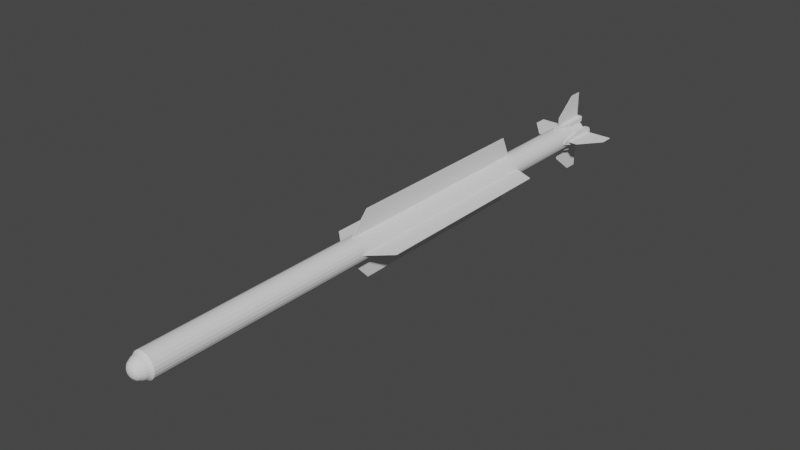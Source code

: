 # Source: AAM-5.blend  (saved by Blender 2.80.75; exported with 4.5.12 LTS)
import bpy
from mathutils import Matrix  # noqa: F401  (used for matrix-valued properties, if any)

bpy.ops.wm.read_factory_settings(use_empty=True)
scene = bpy.context.scene
scene.name = 'Scene'

# ---- collections
col_collection = bpy.data.collections.new('Collection'); scene.collection.children.link(col_collection)

# ---- world
world_world = bpy.data.worlds.new('World'); scene.world = world_world
world_world.use_nodes = True; world_world.node_tree.nodes.clear()
_N = world_world.node_tree.nodes; _L = world_world.node_tree.links
n0 = _N.new('ShaderNodeOutputWorld'); n0.name = 'World Output'; n0.location = (300, 300)
n1 = _N.new('ShaderNodeBackground'); n1.name = 'Background'; n1.location = (10, 300)
n1.inputs[0].default_value = (0.05088, 0.05088, 0.05088, 1.0)
_L.new(n1.outputs[0], n0.inputs[0])
n0.is_active_output = True
world_world.color = (0.05088, 0.05088, 0.05088)
world_world.use_sun_shadow = False
world_world.sun_shadow_jitter_overblur = 0.0

# ---- meshes
me_cylinder_001 = bpy.data.meshes.new('Cylinder.001')
me_cylinder_001.from_pydata([(3.098e-08, 0.8126, -24.05), (6.518e-16, 1.0, 22.73), (0.2103, 0.7849, -24.05), (0.2588, 0.9659, 22.73), (0.4063, 0.7037, -24.05), (0.5, 0.866, 22.73), (0.5746, 0.5746, -24.05), (0.7071, 0.7071, 22.73), (0.7037, 0.4063, -24.05), (0.866, 0.5, 22.73), (0.7849, 0.2103, -24.05), (0.9659, 0.2588, 22.73), (0.8126, -1.686e-06, -24.05), (1.0, 1.716e-06, 22.73), (0.7849, -0.2103, -24.05), (0.9659, -0.2588, 22.73), (0.7037, -0.4063, -24.05), (0.866, -0.5, 22.73), (0.5746, -0.5746, -24.05), (0.7071, -0.7071, 22.73), (0.4063, -0.7037, -24.05), (0.5, -0.866, 22.73), (0.2103, -0.7849, -24.05), (0.2588, -0.9659, 22.73), (3.246e-07, -0.8126, -24.05), (3.894e-07, -1.0, 22.73), (-0.2103, -0.7849, -24.05), (-0.2588, -0.9659, 22.73), (-0.4063, -0.7037, -24.05), (-0.5, -0.866, 22.73), (-0.5746, -0.5746, -24.05), (-0.7071, -0.7071, 22.73), (-0.7037, -0.4063, -24.05), (-0.866, -0.5, 22.73), (-0.7849, -0.2103, -24.05), (-0.9659, -0.2588, 22.73), (-0.8126, -2.118e-06, -24.05), (-1.0, 1.176e-06, 22.73), (-0.7849, 0.2103, -24.05), (-0.9659, 0.2588, 22.73), (-0.7037, 0.4063, -24.05), (-0.866, 0.5, 22.73), (-0.5746, 0.5746, -24.05), (-0.7071, 0.7071, 22.73), (-0.4063, 0.7037, -24.05), (-0.5, 0.866, 22.73), (-0.2103, 0.7849, -24.05), (-0.2588, 0.9659, 22.73), (4.626e-09, 0.8622, 22.94), (0.2231, 0.8328, 22.94), (0.4311, 0.7467, 22.94), (0.6096, 0.6096, 22.94), (0.7467, 0.4311, 22.94), (0.8328, 0.2231, 22.94), (0.8622, 1.682e-06, 22.94), (0.8328, -0.2231, 22.94), (0.7467, -0.4311, 22.94), (0.6096, -0.6096, 22.94), (0.4311, -0.7467, 22.94), (0.2231, -0.8328, 22.94), (3.404e-07, -0.8622, 22.94), (-0.2231, -0.8328, 22.94), (-0.4311, -0.7467, 22.94), (-0.6096, -0.6096, 22.94), (-0.7467, -0.4311, 22.94), (-0.8328, -0.2231, 22.94), (-0.8622, 1.216e-06, 22.94), (-0.8328, 0.2231, 22.94), (-0.7467, 0.4311, 22.94), (-0.6096, 0.6096, 22.94), (-0.4311, 0.7467, 22.94), (-0.2231, 0.8328, 22.94), (7.54e-09, 0.7882, 23.17), (0.204, 0.7613, 23.17), (0.3941, 0.6826, 23.17), (0.5573, 0.5573, 23.17), (0.6826, 0.3941, 23.17), (0.7613, 0.204, 23.17), (0.7882, 1.67e-06, 23.17), (0.7613, -0.204, 23.17), (0.6826, -0.3941, 23.17), (0.5573, -0.5573, 23.17), (0.3941, -0.6826, 23.17), (0.204, -0.7613, 23.17), (3.145e-07, -0.7882, 23.17), (-0.204, -0.7613, 23.17), (-0.3941, -0.6826, 23.17), (-0.5573, -0.5573, 23.17), (-0.6826, -0.3941, 23.17), (-0.7613, -0.204, 23.17), (-0.7882, 1.244e-06, 23.17), (-0.7613, 0.204, 23.17), (-0.6826, 0.3941, 23.17), (-0.5573, 0.5573, 23.17), (-0.3941, 0.6826, 23.17), (-0.204, 0.7613, 23.17), (4.324e-09, 0.6979, 23.35), (0.1806, 0.6741, 23.35), (0.3489, 0.6044, 23.35), (0.4935, 0.4935, 23.35), (0.6044, 0.3489, 23.35), (0.6741, 0.1806, 23.35), (0.6979, 1.653e-06, 23.35), (0.6741, -0.1806, 23.35), (0.6044, -0.3489, 23.35), (0.4935, -0.4935, 23.35), (0.3489, -0.6044, 23.35), (0.1806, -0.6741, 23.35), (2.761e-07, -0.6979, 23.35), (-0.1806, -0.6741, 23.35), (-0.3489, -0.6044, 23.35), (-0.4935, -0.4935, 23.35), (-0.6044, -0.3489, 23.35), (-0.6741, -0.1806, 23.35), (-0.6979, 1.276e-06, 23.35), (-0.6741, 0.1806, 23.35), (-0.6044, 0.3489, 23.35), (-0.4935, 0.4935, 23.35), (-0.3489, 0.6044, 23.35), (-0.1806, 0.6741, 23.35), (6.444e-09, 0.6075, 23.51), (0.1572, 0.5868, 23.51), (0.3038, 0.5261, 23.51), (0.4296, 0.4296, 23.51), (0.5261, 0.3038, 23.51), (0.5868, 0.1572, 23.51), (0.6075, 1.635e-06, 23.51), (0.5868, -0.1572, 23.51), (0.5261, -0.3038, 23.51), (0.4296, -0.4296, 23.51), (0.3038, -0.5261, 23.51), (0.1572, -0.5868, 23.51), (2.43e-07, -0.6075, 23.51), (-0.1572, -0.5868, 23.51), (-0.3038, -0.5261, 23.51), (-0.4296, -0.4296, 23.51), (-0.5261, -0.3038, 23.51), (-0.5868, -0.1572, 23.51), (-0.6075, 1.307e-06, 23.51), (-0.5868, 0.1572, 23.51), (-0.5261, 0.3038, 23.51), (-0.4296, 0.4296, 23.51), (-0.3038, 0.5261, 23.51), (-0.1572, 0.5868, 23.51), (1.528e-08, 0.4563, 23.64), (0.1181, 0.4407, 23.64), (0.2281, 0.3951, 23.64), (0.3226, 0.3226, 23.64), (0.3951, 0.2281, 23.64), (0.4407, 0.1181, 23.64), (0.4563, 1.607e-06, 23.64), (0.4407, -0.1181, 23.64), (0.3951, -0.2281, 23.64), (0.3226, -0.3226, 23.64), (0.2281, -0.3951, 23.64), (0.1181, -0.4407, 23.64), (1.93e-07, -0.4563, 23.64), (-0.1181, -0.4407, 23.64), (-0.2281, -0.3951, 23.64), (-0.3226, -0.3226, 23.64), (-0.3951, -0.2281, 23.64), (-0.4407, -0.1181, 23.64), (-0.4563, 1.361e-06, 23.64), (-0.4407, 0.1181, 23.64), (-0.3951, 0.2281, 23.64), (-0.3226, 0.3226, 23.64), (-0.2281, 0.3951, 23.64), (-0.1181, 0.4407, 23.64), (1.981e-08, 0.3003, 23.72), (0.07773, 0.2901, 23.72), (0.1502, 0.2601, 23.72), (0.2124, 0.2124, 23.72), (0.2601, 0.1502, 23.72), (0.2901, 0.07773, 23.72), (0.3003, 1.572e-06, 23.72), (0.2901, -0.07773, 23.72), (0.2601, -0.1502, 23.72), (0.2124, -0.2124, 23.72), (0.1502, -0.2601, 23.72), (0.07773, -0.2901, 23.72), (1.368e-07, -0.3003, 23.72), (-0.07773, -0.2901, 23.72), (-0.1502, -0.2601, 23.72), (-0.2124, -0.2124, 23.72), (-0.2601, -0.1502, 23.72), (-0.2901, -0.07773, 23.72), (-0.3003, 1.409e-06, 23.72), (-0.2901, 0.07773, 23.72), (-0.2601, 0.1502, 23.72), (-0.2124, 0.2124, 23.72), (-0.1502, 0.2601, 23.72), (-0.07773, 0.2901, 23.72), (2.049e-08, 1.505e-06, 23.77), (-0.8545, -1.967e-06, -24.75), (-1.175, -1.77e-06, -24.75), (-0.8545, -0.1934, -24.71), (-1.175, -0.1934, -24.71), (-0.8545, -0.3573, -24.6), (-1.175, -0.3573, -24.6), (-0.8545, -0.4668, -24.44), (-1.175, -0.4668, -24.44), (-0.8545, -0.5053, -24.24), (-1.175, -0.5053, -24.24), (-0.8545, -0.5053, -22.51), (-1.175, -0.5053, -22.51), (-0.9652, -0.1107, -20.87), (-1.065, -0.1107, -20.87), (-0.9877, -0.05168, -20.76), (-1.042, -0.05168, -20.76), (-0.9877, -1.739e-06, -20.72), (-1.042, -1.542e-06, -20.72), (-0.9877, 0.05167, -20.76), (-1.042, 0.05167, -20.76), (-0.9652, 0.1107, -20.87), (-1.065, 0.1107, -20.87), (-0.8545, 0.5053, -22.51), (-1.175, 0.5053, -22.51), (-0.8545, 0.5053, -24.24), (-1.175, 0.5053, -24.24), (-0.8545, 0.4668, -24.44), (-1.175, 0.4668, -24.44), (-0.8545, 0.3573, -24.6), (-1.175, 0.3573, -24.6), (-0.8545, 0.1934, -24.71), (-1.175, 0.1934, -24.71), (0.8545, -2.3e-06, -24.75), (1.175, -2.228e-06, -24.75), (0.8545, -0.1934, -24.71), (1.175, -0.1934, -24.71), (0.8545, -0.3573, -24.6), (1.175, -0.3573, -24.6), (0.8545, -0.4668, -24.44), (1.175, -0.4668, -24.44), (0.8545, -0.5053, -24.24), (1.175, -0.5053, -24.24), (0.8545, -0.5053, -22.51), (1.175, -0.5053, -22.51), (0.9653, -0.1107, -20.87), (1.065, -0.1107, -20.87), (0.9877, -0.05168, -20.76), (1.042, -0.05168, -20.76), (0.9877, -2.123e-06, -20.72), (1.042, -1.948e-06, -20.72), (0.9877, 0.05167, -20.76), (1.042, 0.05167, -20.76), (0.9653, 0.1107, -20.87), (1.065, 0.1107, -20.87), (0.8545, 0.5053, -22.51), (1.175, 0.5053, -22.51), (0.8545, 0.5053, -24.24), (1.175, 0.5053, -24.24), (0.8545, 0.4668, -24.44), (1.175, 0.4668, -24.44), (0.8545, 0.3573, -24.6), (1.175, 0.3573, -24.6), (0.8545, 0.1934, -24.71), (1.175, 0.1934, -24.71), (-6.014e-06, 0.8545, -24.75), (-5.841e-06, 1.175, -24.75), (-0.1934, 0.8545, -24.71), (-0.1934, 1.175, -24.71), (-0.3573, 0.8545, -24.6), (-0.3573, 1.175, -24.6), (-0.4668, 0.8545, -24.44), (-0.4668, 1.175, -24.44), (-0.5053, 0.8545, -24.24), (-0.5053, 1.175, -24.24), (-0.5053, 0.8545, -22.51), (-0.5053, 1.175, -22.51), (-0.1107, 0.9652, -20.87), (-0.1107, 1.065, -20.87), (-0.05168, 0.9877, -20.76), (-0.05168, 1.042, -20.76), (-5.559e-06, 0.9877, -20.72), (-5.366e-06, 1.042, -20.72), (0.05167, 0.9877, -20.76), (0.05167, 1.042, -20.76), (0.1107, 0.9652, -20.87), (0.1107, 1.065, -20.87), (0.5053, 0.8545, -22.51), (0.5053, 1.175, -22.51), (0.5053, 0.8545, -24.24), (0.5053, 1.175, -24.24), (0.4668, 0.8545, -24.44), (0.4668, 1.175, -24.44), (0.3573, 0.8545, -24.6), (0.3573, 1.175, -24.6), (0.1934, 0.8545, -24.71), (0.1934, 1.175, -24.71), (-6.218e-06, -0.8545, -24.75), (-6.122e-06, -1.175, -24.75), (-0.1934, -0.8545, -24.71), (-0.1934, -1.175, -24.71), (-0.3573, -0.8545, -24.6), (-0.3573, -1.175, -24.6), (-0.4668, -0.8545, -24.44), (-0.4668, -1.175, -24.44), (-0.5053, -0.8545, -24.24), (-0.5053, -1.175, -24.24), (-0.5053, -0.8545, -22.51), (-0.5053, -1.175, -22.51), (-0.1107, -0.9652, -20.87), (-0.1107, -1.065, -20.87), (-0.05168, -0.9877, -20.76), (-0.05168, -1.042, -20.76), (-5.794e-06, -0.9877, -20.72), (-5.615e-06, -1.042, -20.72), (0.05167, -0.9877, -20.76), (0.05167, -1.042, -20.76), (0.1107, -0.9652, -20.87), (0.1107, -1.065, -20.87), (0.5053, -0.8545, -22.51), (0.5053, -1.175, -22.51), (0.5053, -0.8545, -24.24), (0.5053, -1.175, -24.24), (0.4668, -0.8545, -24.44), (0.4668, -1.175, -24.44), (0.3573, -0.8545, -24.6), (0.3573, -1.175, -24.6), (0.1934, -0.8545, -24.71), (0.1934, -1.175, -24.71), (-9.293e-15, 1.0, -24.05), (0.2588, 0.9659, -24.05), (0.5, 0.866, -24.05), (0.7071, 0.7071, -24.05), (0.866, 0.5, -24.05), (0.9659, 0.2588, -24.05), (1.0, -1.665e-06, -24.05), (0.9659, -0.2588, -24.05), (0.866, -0.5, -24.05), (0.7071, -0.7071, -24.05), (0.5, -0.866, -24.05), (0.2588, -0.9659, -24.05), (3.894e-07, -1.0, -24.05), (-0.2588, -0.9659, -24.05), (-0.5, -0.866, -24.05), (-0.7071, -0.7071, -24.05), (-0.866, -0.5, -24.05), (-0.9659, -0.2588, -24.05), (-1.0, -2.205e-06, -24.05), (-0.9659, 0.2588, -24.05), (-0.866, 0.5, -24.05), (-0.7071, 0.7071, -24.05), (-0.5, 0.866, -24.05), (-0.2588, 0.9659, -24.05), (3.038e-06, 0.8126, -22.17), (0.2103, 0.7849, -22.17), (0.4063, 0.7037, -22.17), (0.5746, 0.5746, -22.17), (0.7037, 0.4063, -22.17), (0.7849, 0.2103, -22.17), (0.8126, -1.759e-06, -22.17), (0.7849, -0.2103, -22.17), (0.7037, -0.4063, -22.17), (0.5746, -0.5746, -22.17), (0.4063, -0.7037, -22.17), (0.2103, -0.7849, -22.17), (3.332e-06, -0.8126, -22.17), (-0.2103, -0.7849, -22.17), (-0.4063, -0.7037, -22.17), (-0.5746, -0.5746, -22.17), (-0.7037, -0.4063, -22.17), (-0.7849, -0.2103, -22.17), (-0.8126, -2.191e-06, -22.17), (-0.7849, 0.2103, -22.17), (-0.7037, 0.4063, -22.17), (-0.5746, 0.5746, -22.17), (-0.4063, 0.7037, -22.17), (-0.2103, 0.7849, -22.17)], [], [(321, 1, 3, 322), (322, 3, 5, 323), (323, 5, 7, 324), (324, 7, 9, 325), (325, 9, 11, 326), (326, 11, 13, 327), (327, 13, 15, 328), (328, 15, 17, 329), (329, 17, 19, 330), (330, 19, 21, 331), (331, 21, 23, 332), (332, 23, 25, 333), (333, 25, 27, 334), (334, 27, 29, 335), (335, 29, 31, 336), (336, 31, 33, 337), (337, 33, 35, 338), (338, 35, 37, 339), (339, 37, 39, 340), (340, 39, 41, 341), (341, 41, 43, 342), (342, 43, 45, 343), (13, 11, 53, 54), (343, 45, 47, 344), (344, 47, 1, 321), (8, 10, 350, 349), (60, 59, 83, 84), (23, 21, 58, 59), (33, 31, 63, 64), (43, 41, 68, 69), (9, 7, 51, 52), (19, 17, 56, 57), (29, 27, 61, 62), (39, 37, 66, 67), (1, 47, 71, 48), (5, 3, 49, 50), (15, 13, 54, 55), (25, 23, 59, 60), (35, 33, 64, 65), (45, 43, 69, 70), (11, 9, 52, 53), (21, 19, 57, 58), (31, 29, 62, 63), (41, 39, 67, 68), (7, 5, 50, 51), (17, 15, 55, 56), (3, 1, 48, 49), (27, 25, 60, 61), (37, 35, 65, 66), (47, 45, 70, 71), (73, 72, 96, 97), (53, 52, 76, 77), (68, 67, 91, 92), (61, 60, 84, 85), (54, 53, 77, 78), (69, 68, 92, 93), (62, 61, 85, 86), (55, 54, 78, 79), (70, 69, 93, 94), (63, 62, 86, 87), (56, 55, 79, 80), (71, 70, 94, 95), (49, 48, 72, 73), (64, 63, 87, 88), (57, 56, 80, 81), (48, 71, 95, 72), (50, 49, 73, 74), (65, 64, 88, 89), (58, 57, 81, 82), (51, 50, 74, 75), (66, 65, 89, 90), (59, 58, 82, 83), (52, 51, 75, 76), (67, 66, 90, 91), (101, 100, 124, 125), (88, 87, 111, 112), (81, 80, 104, 105), (72, 95, 119, 96), (74, 73, 97, 98), (89, 88, 112, 113), (82, 81, 105, 106), (75, 74, 98, 99), (90, 89, 113, 114), (83, 82, 106, 107), (76, 75, 99, 100), (91, 90, 114, 115), (84, 83, 107, 108), (77, 76, 100, 101), (92, 91, 115, 116), (85, 84, 108, 109), (78, 77, 101, 102), (93, 92, 116, 117), (86, 85, 109, 110), (79, 78, 102, 103), (94, 93, 117, 118), (87, 86, 110, 111), (80, 79, 103, 104), (95, 94, 118, 119), (136, 135, 159, 160), (116, 115, 139, 140), (109, 108, 132, 133), (102, 101, 125, 126), (117, 116, 140, 141), (110, 109, 133, 134), (103, 102, 126, 127), (118, 117, 141, 142), (111, 110, 134, 135), (104, 103, 127, 128), (119, 118, 142, 143), (97, 96, 120, 121), (112, 111, 135, 136), (105, 104, 128, 129), (96, 119, 143, 120), (98, 97, 121, 122), (113, 112, 136, 137), (106, 105, 129, 130), (99, 98, 122, 123), (114, 113, 137, 138), (107, 106, 130, 131), (100, 99, 123, 124), (115, 114, 138, 139), (108, 107, 131, 132), (149, 148, 172, 173), (129, 128, 152, 153), (120, 143, 167, 144), (122, 121, 145, 146), (137, 136, 160, 161), (130, 129, 153, 154), (123, 122, 146, 147), (138, 137, 161, 162), (131, 130, 154, 155), (124, 123, 147, 148), (139, 138, 162, 163), (132, 131, 155, 156), (125, 124, 148, 149), (140, 139, 163, 164), (133, 132, 156, 157), (126, 125, 149, 150), (141, 140, 164, 165), (134, 133, 157, 158), (127, 126, 150, 151), (142, 141, 165, 166), (135, 134, 158, 159), (128, 127, 151, 152), (143, 142, 166, 167), (121, 120, 144, 145), (177, 176, 192), (164, 163, 187, 188), (157, 156, 180, 181), (150, 149, 173, 174), (165, 164, 188, 189), (158, 157, 181, 182), (151, 150, 174, 175), (166, 165, 189, 190), (159, 158, 182, 183), (152, 151, 175, 176), (167, 166, 190, 191), (145, 144, 168, 169), (160, 159, 183, 184), (153, 152, 176, 177), (144, 167, 191, 168), (146, 145, 169, 170), (161, 160, 184, 185), (154, 153, 177, 178), (147, 146, 170, 171), (162, 161, 185, 186), (155, 154, 178, 179), (148, 147, 171, 172), (163, 162, 186, 187), (156, 155, 179, 180), (168, 191, 192), (170, 169, 192), (185, 184, 192), (178, 177, 192), (171, 170, 192), (186, 185, 192), (179, 178, 192), (172, 171, 192), (187, 186, 192), (180, 179, 192), (173, 172, 192), (188, 187, 192), (181, 180, 192), (174, 173, 192), (189, 188, 192), (182, 181, 192), (175, 174, 192), (190, 189, 192), (183, 182, 192), (176, 175, 192), (191, 190, 192), (169, 168, 192), (184, 183, 192), (193, 194, 196, 195), (195, 196, 198, 197), (197, 198, 200, 199), (199, 200, 202, 201), (201, 202, 204, 203), (203, 204, 206, 205), (205, 206, 208, 207), (207, 208, 210, 209), (209, 210, 212, 211), (211, 212, 214, 213), (213, 214, 216, 215), (215, 216, 218, 217), (217, 218, 220, 219), (219, 220, 222, 221), (196, 194, 224, 222, 220, 218, 216, 214, 212, 210, 208, 206, 204, 202, 200, 198), (221, 222, 224, 223), (223, 224, 194, 193), (193, 195, 197, 199, 201, 203, 205, 207, 209, 211, 213, 215, 217, 219, 221, 223), (225, 227, 228, 226), (227, 229, 230, 228), (229, 231, 232, 230), (231, 233, 234, 232), (233, 235, 236, 234), (235, 237, 238, 236), (237, 239, 240, 238), (239, 241, 242, 240), (241, 243, 244, 242), (243, 245, 246, 244), (245, 247, 248, 246), (247, 249, 250, 248), (249, 251, 252, 250), (251, 253, 254, 252), (228, 230, 232, 234, 236, 238, 240, 242, 244, 246, 248, 250, 252, 254, 256, 226), (253, 255, 256, 254), (255, 225, 226, 256), (225, 255, 253, 251, 249, 247, 245, 243, 241, 239, 237, 235, 233, 231, 229, 227), (257, 258, 260, 259), (259, 260, 262, 261), (261, 262, 264, 263), (263, 264, 266, 265), (265, 266, 268, 267), (267, 268, 270, 269), (269, 270, 272, 271), (271, 272, 274, 273), (273, 274, 276, 275), (275, 276, 278, 277), (277, 278, 280, 279), (279, 280, 282, 281), (281, 282, 284, 283), (283, 284, 286, 285), (260, 258, 288, 286, 284, 282, 280, 278, 276, 274, 272, 270, 268, 266, 264, 262), (285, 286, 288, 287), (287, 288, 258, 257), (257, 259, 261, 263, 265, 267, 269, 271, 273, 275, 277, 279, 281, 283, 285, 287), (289, 291, 292, 290), (291, 293, 294, 292), (293, 295, 296, 294), (295, 297, 298, 296), (297, 299, 300, 298), (299, 301, 302, 300), (301, 303, 304, 302), (303, 305, 306, 304), (305, 307, 308, 306), (307, 309, 310, 308), (309, 311, 312, 310), (311, 313, 314, 312), (313, 315, 316, 314), (315, 317, 318, 316), (292, 294, 296, 298, 300, 302, 304, 306, 308, 310, 312, 314, 316, 318, 320, 290), (317, 319, 320, 318), (319, 289, 290, 320), (289, 319, 317, 315, 313, 311, 309, 307, 305, 303, 301, 299, 297, 295, 293, 291), (2, 0, 321, 322), (4, 2, 322, 323), (6, 4, 323, 324), (8, 6, 324, 325), (10, 8, 325, 326), (12, 10, 326, 327), (14, 12, 327, 328), (16, 14, 328, 329), (18, 16, 329, 330), (20, 18, 330, 331), (22, 20, 331, 332), (24, 22, 332, 333), (26, 24, 333, 334), (28, 26, 334, 335), (30, 28, 335, 336), (32, 30, 336, 337), (34, 32, 337, 338), (36, 34, 338, 339), (38, 36, 339, 340), (40, 38, 340, 341), (42, 40, 341, 342), (44, 42, 342, 343), (46, 44, 343, 344), (0, 46, 344, 321), (345, 346, 347, 348, 349, 350, 351, 352, 353, 354, 355, 356, 357, 358, 359, 360, 361, 362, 363, 364, 365, 366, 367, 368), (38, 40, 365, 364), (24, 26, 358, 357), (10, 12, 351, 350), (40, 42, 366, 365), (26, 28, 359, 358), (12, 14, 352, 351), (42, 44, 367, 366), (28, 30, 360, 359), (14, 16, 353, 352), (44, 46, 368, 367), (0, 2, 346, 345), (30, 32, 361, 360), (16, 18, 354, 353), (46, 0, 345, 368), (2, 4, 347, 346), (32, 34, 362, 361), (18, 20, 355, 354), (4, 6, 348, 347), (34, 36, 363, 362), (20, 22, 356, 355), (6, 8, 349, 348), (36, 38, 364, 363), (22, 24, 357, 356)])
_uv = me_cylinder_001.uv_layers.new(name='UVMap')
_uv.uv.foreach_set('vector', [1.0, 0.5, 1.0, 1.0, 0.9583, 1.0, 0.9583, 0.5, 0.9583, 0.5, 0.9583, 1.0, 0.9167, 1.0, 0.9167, 0.5, 0.9167, 0.5, 0.9167, 1.0, 0.875, 1.0, 0.875, 0.5, 0.875, 0.5, 0.875, 1.0, 0.8333, 1.0, 0.8333, 0.5, 0.8333, 0.5, 0.8333, 1.0, 0.7917, 1.0, 0.7917, 0.5, 0.7917, 0.5, 0.7917, 1.0, 0.75, 1.0, 0.75, 0.5, 0.75, 0.5, 0.75, 1.0, 0.7083, 1.0, 0.7083, 0.5, 0.7083, 0.5, 0.7083, 1.0, 0.6667, 1.0, 0.6667, 0.5, 0.6667, 0.5, 0.6667, 1.0, 0.625, 1.0, 0.625, 0.5, 0.625, 0.5, 0.625, 1.0, 0.5833, 1.0, 0.5833, 0.5, 0.5833, 0.5, 0.5833, 1.0, 0.5417, 1.0, 0.5417, 0.5, 0.5417, 0.5, 0.5417, 1.0, 0.5, 1.0, 0.5, 0.5, 0.5, 0.5, 0.5, 1.0, 0.4583, 1.0, 0.4583, 0.5, 0.4583, 0.5, 0.4583, 1.0, 0.4167, 1.0, 0.4167, 0.5, 0.4167, 0.5, 0.4167, 1.0, 0.375, 1.0, 0.375, 0.5, 0.375, 0.5, 0.375, 1.0, 0.3333, 1.0, 0.3333, 0.5, 0.3333, 0.5, 0.3333, 1.0, 0.2917, 1.0, 0.2917, 0.5, 0.2917, 0.5, 0.2917, 1.0, 0.25, 1.0, 0.25, 0.5, 0.25, 0.5, 0.25, 1.0, 0.2083, 1.0, 0.2083, 0.5, 0.2083, 0.5, 0.2083, 1.0, 0.1667, 1.0, 0.1667, 0.5, 0.1667, 0.5, 0.1667, 1.0, 0.125, 1.0, 0.125, 0.5, 0.125, 0.5, 0.125, 1.0, 0.08333, 1.0, 0.08333, 0.5, 0.75, 1.0, 0.7917, 1.0, 0.7917, 1.0, 0.75, 1.0, 0.08333, 0.5, 0.08333, 1.0, 0.04167, 1.0, 0.04167, 0.5, 0.04167, 0.5, 0.04167, 1.0, -1.863e-07, 1.0, -1.863e-07, 0.5, 0.9189, 0.3475, 0.9384, 0.3005, 0.9384, 0.3005, 0.9189, 0.3475, 0.5, 1.0, 0.5417, 1.0, 0.5417, 1.0, 0.5, 1.0, 0.5417, 1.0, 0.5833, 1.0, 0.5833, 1.0, 0.5417, 1.0, 0.3333, 1.0, 0.375, 1.0, 0.375, 1.0, 0.3333, 1.0, 0.125, 1.0, 0.1667, 1.0, 0.1667, 1.0, 0.125, 1.0, 0.8333, 1.0, 0.875, 1.0, 0.875, 1.0, 0.8333, 1.0, 0.625, 1.0, 0.6667, 1.0, 0.6667, 1.0, 0.625, 1.0, 0.4167, 1.0, 0.4583, 1.0, 0.4583, 1.0, 0.4167, 1.0, 0.2083, 1.0, 0.25, 1.0, 0.25, 1.0, 0.2083, 1.0, -1.863e-07, 1.0, 0.04167, 1.0, 0.04167, 1.0, -1.863e-07, 1.0, 0.9167, 1.0, 0.9583, 1.0, 0.9583, 1.0, 0.9167, 1.0, 0.7083, 1.0, 0.75, 1.0, 0.75, 1.0, 0.7083, 1.0, 0.5, 1.0, 0.5417, 1.0, 0.5417, 1.0, 0.5, 1.0, 0.2917, 1.0, 0.3333, 1.0, 0.3333, 1.0, 0.2917, 1.0, 0.08333, 1.0, 0.125, 1.0, 0.125, 1.0, 0.08333, 1.0, 0.7917, 1.0, 0.8333, 1.0, 0.8333, 1.0, 0.7917, 1.0, 0.5833, 1.0, 0.625, 1.0, 0.625, 1.0, 0.5833, 1.0, 0.375, 1.0, 0.4167, 1.0, 0.4167, 1.0, 0.375, 1.0, 0.1667, 1.0, 0.2083, 1.0, 0.2083, 1.0, 0.1667, 1.0, 0.875, 1.0, 0.9167, 1.0, 0.9167, 1.0, 0.875, 1.0, 0.6667, 1.0, 0.7083, 1.0, 0.7083, 1.0, 0.6667, 1.0, 0.9583, 1.0, 1.0, 1.0, 1.0, 1.0, 0.9583, 1.0, 0.4583, 1.0, 0.5, 1.0, 0.5, 1.0, 0.4583, 1.0, 0.25, 1.0, 0.2917, 1.0, 0.2917, 1.0, 0.25, 1.0, 0.04167, 1.0, 0.08333, 1.0, 0.08333, 1.0, 0.04167, 1.0, 0.9583, 1.0, 1.0, 1.0, 1.0, 1.0, 0.9583, 1.0, 0.7917, 1.0, 0.8333, 1.0, 0.8333, 1.0, 0.7917, 1.0, 0.1667, 1.0, 0.2083, 1.0, 0.2083, 1.0, 0.1667, 1.0, 0.4583, 1.0, 0.5, 1.0, 0.5, 1.0, 0.4583, 1.0, 0.75, 1.0, 0.7917, 1.0, 0.7917, 1.0, 0.75, 1.0, 0.125, 1.0, 0.1667, 1.0, 0.1667, 1.0, 0.125, 1.0, 0.4167, 1.0, 0.4583, 1.0, 0.4583, 1.0, 0.4167, 1.0, 0.7083, 1.0, 0.75, 1.0, 0.75, 1.0, 0.7083, 1.0, 0.08333, 1.0, 0.125, 1.0, 0.125, 1.0, 0.08333, 1.0, 0.375, 1.0, 0.4167, 1.0, 0.4167, 1.0, 0.375, 1.0, 0.6667, 1.0, 0.7083, 1.0, 0.7083, 1.0, 0.6667, 1.0, 0.04167, 1.0, 0.08333, 1.0, 0.08333, 1.0, 0.04167, 1.0, 0.9583, 1.0, 1.0, 1.0, 1.0, 1.0, 0.9583, 1.0, 0.3333, 1.0, 0.375, 1.0, 0.375, 1.0, 0.3333, 1.0, 0.625, 1.0, 0.6667, 1.0, 0.6667, 1.0, 0.625, 1.0, -1.863e-07, 1.0, 0.04167, 1.0, 0.04167, 1.0, -1.863e-07, 1.0, 0.9167, 1.0, 0.9583, 1.0, 0.9583, 1.0, 0.9167, 1.0, 0.2917, 1.0, 0.3333, 1.0, 0.3333, 1.0, 0.2917, 1.0, 0.5833, 1.0, 0.625, 1.0, 0.625, 1.0, 0.5833, 1.0, 0.875, 1.0, 0.9167, 1.0, 0.9167, 1.0, 0.875, 1.0, 0.25, 1.0, 0.2917, 1.0, 0.2917, 1.0, 0.25, 1.0, 0.5417, 1.0, 0.5833, 1.0, 0.5833, 1.0, 0.5417, 1.0, 0.8333, 1.0, 0.875, 1.0, 0.875, 1.0, 0.8333, 1.0, 0.2083, 1.0, 0.25, 1.0, 0.25, 1.0, 0.2083, 1.0, 0.7917, 1.0, 0.8333, 1.0, 0.8333, 1.0, 0.7917, 1.0, 0.3333, 1.0, 0.375, 1.0, 0.375, 1.0, 0.3333, 1.0, 0.625, 1.0, 0.6667, 1.0, 0.6667, 1.0, 0.625, 1.0, -1.863e-07, 1.0, 0.04167, 1.0, 0.04167, 1.0, -1.863e-07, 1.0, 0.9167, 1.0, 0.9583, 1.0, 0.9583, 1.0, 0.9167, 1.0, 0.2917, 1.0, 0.3333, 1.0, 0.3333, 1.0, 0.2917, 1.0, 0.5833, 1.0, 0.625, 1.0, 0.625, 1.0, 0.5833, 1.0, 0.875, 1.0, 0.9167, 1.0, 0.9167, 1.0, 0.875, 1.0, 0.25, 1.0, 0.2917, 1.0, 0.2917, 1.0, 0.25, 1.0, 0.5417, 1.0, 0.5833, 1.0, 0.5833, 1.0, 0.5417, 1.0, 0.8333, 1.0, 0.875, 1.0, 0.875, 1.0, 0.8333, 1.0, 0.2083, 1.0, 0.25, 1.0, 0.25, 1.0, 0.2083, 1.0, 0.5, 1.0, 0.5417, 1.0, 0.5417, 1.0, 0.5, 1.0, 0.7917, 1.0, 0.8333, 1.0, 0.8333, 1.0, 0.7917, 1.0, 0.1667, 1.0, 0.2083, 1.0, 0.2083, 1.0, 0.1667, 1.0, 0.4583, 1.0, 0.5, 1.0, 0.5, 1.0, 0.4583, 1.0, 0.75, 1.0, 0.7917, 1.0, 0.7917, 1.0, 0.75, 1.0, 0.125, 1.0, 0.1667, 1.0, 0.1667, 1.0, 0.125, 1.0, 0.4167, 1.0, 0.4583, 1.0, 0.4583, 1.0, 0.4167, 1.0, 0.7083, 1.0, 0.75, 1.0, 0.75, 1.0, 0.7083, 1.0, 0.08333, 1.0, 0.125, 1.0, 0.125, 1.0, 0.08333, 1.0, 0.375, 1.0, 0.4167, 1.0, 0.4167, 1.0, 0.375, 1.0, 0.6667, 1.0, 0.7083, 1.0, 0.7083, 1.0, 0.6667, 1.0, 0.04167, 1.0, 0.08333, 1.0, 0.08333, 1.0, 0.04167, 1.0, 0.3333, 1.0, 0.375, 1.0, 0.375, 1.0, 0.3333, 1.0, 0.1667, 1.0, 0.2083, 1.0, 0.2083, 1.0, 0.1667, 1.0, 0.4583, 1.0, 0.5, 1.0, 0.5, 1.0, 0.4583, 1.0, 0.75, 1.0, 0.7917, 1.0, 0.7917, 1.0, 0.75, 1.0, 0.125, 1.0, 0.1667, 1.0, 0.1667, 1.0, 0.125, 1.0, 0.4167, 1.0, 0.4583, 1.0, 0.4583, 1.0, 0.4167, 1.0, 0.7083, 1.0, 0.75, 1.0, 0.75, 1.0, 0.7083, 1.0, 0.08333, 1.0, 0.125, 1.0, 0.125, 1.0, 0.08333, 1.0, 0.375, 1.0, 0.4167, 1.0, 0.4167, 1.0, 0.375, 1.0, 0.6667, 1.0, 0.7083, 1.0, 0.7083, 1.0, 0.6667, 1.0, 0.04167, 1.0, 0.08333, 1.0, 0.08333, 1.0, 0.04167, 1.0, 0.9583, 1.0, 1.0, 1.0, 1.0, 1.0, 0.9583, 1.0, 0.3333, 1.0, 0.375, 1.0, 0.375, 1.0, 0.3333, 1.0, 0.625, 1.0, 0.6667, 1.0, 0.6667, 1.0, 0.625, 1.0, -1.863e-07, 1.0, 0.04167, 1.0, 0.04167, 1.0, -1.863e-07, 1.0, 0.9167, 1.0, 0.9583, 1.0, 0.9583, 1.0, 0.9167, 1.0, 0.2917, 1.0, 0.3333, 1.0, 0.3333, 1.0, 0.2917, 1.0, 0.5833, 1.0, 0.625, 1.0, 0.625, 1.0, 0.5833, 1.0, 0.875, 1.0, 0.9167, 1.0, 0.9167, 1.0, 0.875, 1.0, 0.25, 1.0, 0.2917, 1.0, 0.2917, 1.0, 0.25, 1.0, 0.5417, 1.0, 0.5833, 1.0, 0.5833, 1.0, 0.5417, 1.0, 0.8333, 1.0, 0.875, 1.0, 0.875, 1.0, 0.8333, 1.0, 0.2083, 1.0, 0.25, 1.0, 0.25, 1.0, 0.2083, 1.0, 0.5, 1.0, 0.5417, 1.0, 0.5417, 1.0, 0.5, 1.0, 0.7917, 1.0, 0.8333, 1.0, 0.8333, 1.0, 0.7917, 1.0, 0.625, 1.0, 0.6667, 1.0, 0.6667, 1.0, 0.625, 1.0, -1.863e-07, 1.0, 0.04167, 1.0, 0.04167, 1.0, -1.863e-07, 1.0, 0.9167, 1.0, 0.9583, 1.0, 0.9583, 1.0, 0.9167, 1.0, 0.2917, 1.0, 0.3333, 1.0, 0.3333, 1.0, 0.2917, 1.0, 0.5833, 1.0, 0.625, 1.0, 0.625, 1.0, 0.5833, 1.0, 0.875, 1.0, 0.9167, 1.0, 0.9167, 1.0, 0.875, 1.0, 0.25, 1.0, 0.2917, 1.0, 0.2917, 1.0, 0.25, 1.0, 0.5417, 1.0, 0.5833, 1.0, 0.5833, 1.0, 0.5417, 1.0, 0.8333, 1.0, 0.875, 1.0, 0.875, 1.0, 0.8333, 1.0, 0.2083, 1.0, 0.25, 1.0, 0.25, 1.0, 0.2083, 1.0, 0.5, 1.0, 0.5417, 1.0, 0.5417, 1.0, 0.5, 1.0, 0.7917, 1.0, 0.8333, 1.0, 0.8333, 1.0, 0.7917, 1.0, 0.1667, 1.0, 0.2083, 1.0, 0.2083, 1.0, 0.1667, 1.0, 0.4583, 1.0, 0.5, 1.0, 0.5, 1.0, 0.4583, 1.0, 0.75, 1.0, 0.7917, 1.0, 0.7917, 1.0, 0.75, 1.0, 0.125, 1.0, 0.1667, 1.0, 0.1667, 1.0, 0.125, 1.0, 0.4167, 1.0, 0.4583, 1.0, 0.4583, 1.0, 0.4167, 1.0, 0.7083, 1.0, 0.75, 1.0, 0.75, 1.0, 0.7083, 1.0, 0.08333, 1.0, 0.125, 1.0, 0.125, 1.0, 0.08333, 1.0, 0.375, 1.0, 0.4167, 1.0, 0.4167, 1.0, 0.375, 1.0, 0.6667, 1.0, 0.7083, 1.0, 0.7083, 1.0, 0.6667, 1.0, 0.04167, 1.0, 0.08333, 1.0, 0.08333, 1.0, 0.04167, 1.0, 0.9583, 1.0, 1.0, 1.0, 1.0, 1.0, 0.9583, 1.0, 0.625, 1.0, 0.6667, 1.0, 0.625, 1.0, 0.1667, 1.0, 0.2083, 1.0, 0.2083, 1.0, 0.1667, 1.0, 0.4583, 1.0, 0.5, 1.0, 0.5, 1.0, 0.4583, 1.0, 0.75, 1.0, 0.7917, 1.0, 0.7917, 1.0, 0.75, 1.0, 0.125, 1.0, 0.1667, 1.0, 0.1667, 1.0, 0.125, 1.0, 0.4167, 1.0, 0.4583, 1.0, 0.4583, 1.0, 0.4167, 1.0, 0.7083, 1.0, 0.75, 1.0, 0.75, 1.0, 0.7083, 1.0, 0.08333, 1.0, 0.125, 1.0, 0.125, 1.0, 0.08333, 1.0, 0.375, 1.0, 0.4167, 1.0, 0.4167, 1.0, 0.375, 1.0, 0.6667, 1.0, 0.7083, 1.0, 0.7083, 1.0, 0.6667, 1.0, 0.04167, 1.0, 0.08333, 1.0, 0.08333, 1.0, 0.04167, 1.0, 0.9583, 1.0, 1.0, 1.0, 1.0, 1.0, 0.9583, 1.0, 0.3333, 1.0, 0.375, 1.0, 0.375, 1.0, 0.3333, 1.0, 0.625, 1.0, 0.6667, 1.0, 0.6667, 1.0, 0.625, 1.0, -1.863e-07, 1.0, 0.04167, 1.0, 0.04167, 1.0, -1.863e-07, 1.0, 0.9167, 1.0, 0.9583, 1.0, 0.9583, 1.0, 0.9167, 1.0, 0.2917, 1.0, 0.3333, 1.0, 0.3333, 1.0, 0.2917, 1.0, 0.5833, 1.0, 0.625, 1.0, 0.625, 1.0, 0.5833, 1.0, 0.875, 1.0, 0.9167, 1.0, 0.9167, 1.0, 0.875, 1.0, 0.25, 1.0, 0.2917, 1.0, 0.2917, 1.0, 0.25, 1.0, 0.5417, 1.0, 0.5833, 1.0, 0.5833, 1.0, 0.5417, 1.0, 0.8333, 1.0, 0.875, 1.0, 0.875, 1.0, 0.8333, 1.0, 0.2083, 1.0, 0.25, 1.0, 0.25, 1.0, 0.2083, 1.0, 0.5, 1.0, 0.5417, 1.0, 0.5417, 1.0, 0.5, 1.0, -1.863e-07, 1.0, 0.04167, 1.0, -1.863e-07, 1.0, 0.9167, 1.0, 0.9583, 1.0, 0.9167, 1.0, 0.2917, 1.0, 0.3333, 1.0, 0.2917, 1.0, 0.5833, 1.0, 0.625, 1.0, 0.5833, 1.0, 0.875, 1.0, 0.9167, 1.0, 0.875, 1.0, 0.25, 1.0, 0.2917, 1.0, 0.25, 1.0, 0.5417, 1.0, 0.5833, 1.0, 0.5417, 1.0, 0.8333, 1.0, 0.875, 1.0, 0.8333, 1.0, 0.2083, 1.0, 0.25, 1.0, 0.2083, 1.0, 0.5, 1.0, 0.5417, 1.0, 0.5, 1.0, 0.7917, 1.0, 0.8333, 1.0, 0.7917, 1.0, 0.1667, 1.0, 0.2083, 1.0, 0.1667, 1.0, 0.4583, 1.0, 0.5, 1.0, 0.4583, 1.0, 0.75, 1.0, 0.7917, 1.0, 0.75, 1.0, 0.125, 1.0, 0.1667, 1.0, 0.125, 1.0, 0.4167, 1.0, 0.4583, 1.0, 0.4167, 1.0, 0.7083, 1.0, 0.75, 1.0, 0.7083, 1.0, 0.08333, 1.0, 0.125, 1.0, 0.08333, 1.0, 0.375, 1.0, 0.4167, 1.0, 0.375, 1.0, 0.6667, 1.0, 0.7083, 1.0, 0.6667, 1.0, 0.04167, 1.0, 0.08333, 1.0, 0.04167, 1.0, 0.9583, 1.0, 1.0, 1.0, 0.9583, 1.0, 0.3333, 1.0, 0.375, 1.0, 0.3333, 1.0, 1.0, 0.5, 1.0, 1.0, 0.9375, 1.0, 0.9375, 0.5, 0.9375, 0.5, 0.9375, 1.0, 0.875, 1.0, 0.875, 0.5, 0.875, 0.5, 0.875, 1.0, 0.8125, 1.0, 0.8125, 0.5, 0.8125, 0.5, 0.8125, 1.0, 0.75, 1.0, 0.75, 0.5, 0.75, 0.5, 0.75, 1.0, 0.6875, 1.0, 0.6875, 0.5, 0.6875, 0.5, 0.6875, 1.0, 0.625, 1.0, 0.625, 0.5, 0.625, 0.5, 0.625, 1.0, 0.5625, 1.0, 0.5625, 0.5, 0.5625, 0.5, 0.5625, 1.0, 0.5, 1.0, 0.5, 0.5, 0.5, 0.5, 0.5, 1.0, 0.4375, 1.0, 0.4375, 0.5, 0.4375, 0.5, 0.4375, 1.0, 0.375, 1.0, 0.375, 0.5, 0.375, 0.5, 0.375, 1.0, 0.3125, 1.0, 0.3125, 0.5, 0.3125, 0.5, 0.3125, 1.0, 0.25, 1.0, 0.25, 0.5, 0.25, 0.5, 0.25, 1.0, 0.1875, 1.0, 0.1875, 0.5, 0.1875, 0.5, 0.1875, 1.0, 0.125, 1.0, 0.125, 0.5, 0.3418, 0.4717, 0.25, 0.49, 0.1582, 0.4717, 0.08029, 0.4197, 0.02827, 0.3418, 0.01, 0.25, 0.02827, 0.1582, 0.08029, 0.08029, 0.1582, 0.02827, 0.25, 0.01, 0.3418, 0.02827, 0.4197, 0.08029, 0.4717, 0.1582, 0.49, 0.25, 0.4717, 0.3418, 0.4197, 0.4197, 0.125, 0.5, 0.125, 1.0, 0.0625, 1.0, 0.0625, 0.5, 0.0625, 0.5, 0.0625, 1.0, 0.0, 1.0, 0.0, 0.5, 0.75, 0.49, 0.8418, 0.4717, 0.9197, 0.4197, 0.9717, 0.3418, 0.99, 0.25, 0.9717, 0.1582, 0.9197, 0.08029, 0.8418, 0.02827, 0.75, 0.01, 0.6582, 0.02827, 0.5803, 0.08029, 0.5283, 0.1582, 0.51, 0.25, 0.5283, 0.3418, 0.5803, 0.4197, 0.6582, 0.4717, 1.0, 0.5, 0.9375, 0.5, 0.9375, 1.0, 1.0, 1.0, 0.9375, 0.5, 0.875, 0.5, 0.875, 1.0, 0.9375, 1.0, 0.875, 0.5, 0.8125, 0.5, 0.8125, 1.0, 0.875, 1.0, 0.8125, 0.5, 0.75, 0.5, 0.75, 1.0, 0.8125, 1.0, 0.75, 0.5, 0.6875, 0.5, 0.6875, 1.0, 0.75, 1.0, 0.6875, 0.5, 0.625, 0.5, 0.625, 1.0, 0.6875, 1.0, 0.625, 0.5, 0.5625, 0.5, 0.5625, 1.0, 0.625, 1.0, 0.5625, 0.5, 0.5, 0.5, 0.5, 1.0, 0.5625, 1.0, 0.5, 0.5, 0.4375, 0.5, 0.4375, 1.0, 0.5, 1.0, 0.4375, 0.5, 0.375, 0.5, 0.375, 1.0, 0.4375, 1.0, 0.375, 0.5, 0.3125, 0.5, 0.3125, 1.0, 0.375, 1.0, 0.3125, 0.5, 0.25, 0.5, 0.25, 1.0, 0.3125, 1.0, 0.25, 0.5, 0.1875, 0.5, 0.1875, 1.0, 0.25, 1.0, 0.1875, 0.5, 0.125, 0.5, 0.125, 1.0, 0.1875, 1.0, 0.3418, 0.4717, 0.4197, 0.4197, 0.4717, 0.3418, 0.49, 0.25, 0.4717, 0.1582, 0.4197, 0.08029, 0.3418, 0.02827, 0.25, 0.01, 0.1582, 0.02827, 0.08029, 0.08029, 0.02827, 0.1582, 0.01, 0.25, 0.02827, 0.3418, 0.08029, 0.4197, 0.1582, 0.4717, 0.25, 0.49, 0.125, 0.5, 0.0625, 0.5, 0.0625, 1.0, 0.125, 1.0, 0.0625, 0.5, 0.0, 0.5, 0.0, 1.0, 0.0625, 1.0, 0.75, 0.49, 0.6582, 0.4717, 0.5803, 0.4197, 0.5283, 0.3418, 0.51, 0.25, 0.5283, 0.1582, 0.5803, 0.08029, 0.6582, 0.02827, 0.75, 0.01, 0.8418, 0.02827, 0.9197, 0.08029, 0.9717, 0.1582, 0.99, 0.25, 0.9717, 0.3418, 0.9197, 0.4197, 0.8418, 0.4717, 1.0, 0.5, 1.0, 1.0, 0.9375, 1.0, 0.9375, 0.5, 0.9375, 0.5, 0.9375, 1.0, 0.875, 1.0, 0.875, 0.5, 0.875, 0.5, 0.875, 1.0, 0.8125, 1.0, 0.8125, 0.5, 0.8125, 0.5, 0.8125, 1.0, 0.75, 1.0, 0.75, 0.5, 0.75, 0.5, 0.75, 1.0, 0.6875, 1.0, 0.6875, 0.5, 0.6875, 0.5, 0.6875, 1.0, 0.625, 1.0, 0.625, 0.5, 0.625, 0.5, 0.625, 1.0, 0.5625, 1.0, 0.5625, 0.5, 0.5625, 0.5, 0.5625, 1.0, 0.5, 1.0, 0.5, 0.5, 0.5, 0.5, 0.5, 1.0, 0.4375, 1.0, 0.4375, 0.5, 0.4375, 0.5, 0.4375, 1.0, 0.375, 1.0, 0.375, 0.5, 0.375, 0.5, 0.375, 1.0, 0.3125, 1.0, 0.3125, 0.5, 0.3125, 0.5, 0.3125, 1.0, 0.25, 1.0, 0.25, 0.5, 0.25, 0.5, 0.25, 1.0, 0.1875, 1.0, 0.1875, 0.5, 0.1875, 0.5, 0.1875, 1.0, 0.125, 1.0, 0.125, 0.5, 0.3418, 0.4717, 0.25, 0.49, 0.1582, 0.4717, 0.08029, 0.4197, 0.02827, 0.3418, 0.01, 0.25, 0.02827, 0.1582, 0.08029, 0.08029, 0.1582, 0.02827, 0.25, 0.01, 0.3418, 0.02827, 0.4197, 0.08029, 0.4717, 0.1582, 0.49, 0.25, 0.4717, 0.3418, 0.4197, 0.4197, 0.125, 0.5, 0.125, 1.0, 0.0625, 1.0, 0.0625, 0.5, 0.0625, 0.5, 0.0625, 1.0, 0.0, 1.0, 0.0, 0.5, 0.75, 0.49, 0.8418, 0.4717, 0.9197, 0.4197, 0.9717, 0.3418, 0.99, 0.25, 0.9717, 0.1582, 0.9197, 0.08029, 0.8418, 0.02827, 0.75, 0.01, 0.6582, 0.02827, 0.5803, 0.08029, 0.5283, 0.1582, 0.51, 0.25, 0.5283, 0.3418, 0.5803, 0.4197, 0.6582, 0.4717, 1.0, 0.5, 0.9375, 0.5, 0.9375, 1.0, 1.0, 1.0, 0.9375, 0.5, 0.875, 0.5, 0.875, 1.0, 0.9375, 1.0, 0.875, 0.5, 0.8125, 0.5, 0.8125, 1.0, 0.875, 1.0, 0.8125, 0.5, 0.75, 0.5, 0.75, 1.0, 0.8125, 1.0, 0.75, 0.5, 0.6875, 0.5, 0.6875, 1.0, 0.75, 1.0, 0.6875, 0.5, 0.625, 0.5, 0.625, 1.0, 0.6875, 1.0, 0.625, 0.5, 0.5625, 0.5, 0.5625, 1.0, 0.625, 1.0, 0.5625, 0.5, 0.5, 0.5, 0.5, 1.0, 0.5625, 1.0, 0.5, 0.5, 0.4375, 0.5, 0.4375, 1.0, 0.5, 1.0, 0.4375, 0.5, 0.375, 0.5, 0.375, 1.0, 0.4375, 1.0, 0.375, 0.5, 0.3125, 0.5, 0.3125, 1.0, 0.375, 1.0, 0.3125, 0.5, 0.25, 0.5, 0.25, 1.0, 0.3125, 1.0, 0.25, 0.5, 0.1875, 0.5, 0.1875, 1.0, 0.25, 1.0, 0.1875, 0.5, 0.125, 0.5, 0.125, 1.0, 0.1875, 1.0, 0.3418, 0.4717, 0.4197, 0.4197, 0.4717, 0.3418, 0.49, 0.25, 0.4717, 0.1582, 0.4197, 0.08029, 0.3418, 0.02827, 0.25, 0.01, 0.1582, 0.02827, 0.08029, 0.08029, 0.02827, 0.1582, 0.01, 0.25, 0.02827, 0.3418, 0.08029, 0.4197, 0.1582, 0.4717, 0.25, 0.49, 0.125, 0.5, 0.0625, 0.5, 0.0625, 1.0, 0.125, 1.0, 0.0625, 0.5, 0.0, 0.5, 0.0, 1.0, 0.0625, 1.0, 0.75, 0.49, 0.6582, 0.4717, 0.5803, 0.4197, 0.5283, 0.3418, 0.51, 0.25, 0.5283, 0.1582, 0.5803, 0.08029, 0.6582, 0.02827, 0.75, 0.01, 0.8418, 0.02827, 0.9197, 0.08029, 0.9717, 0.1582, 0.99, 0.25, 0.9717, 0.3418, 0.9197, 0.4197, 0.8418, 0.4717, 0.8005, 0.4384, 0.75, 0.445, 0.75, 0.49, 0.8121, 0.4818, 0.8475, 0.4189, 0.8005, 0.4384, 0.8121, 0.4818, 0.87, 0.4578, 0.8879, 0.3879, 0.8475, 0.4189, 0.87, 0.4578, 0.9197, 0.4197, 0.9189, 0.3475, 0.8879, 0.3879, 0.9197, 0.4197, 0.9578, 0.37, 0.9384, 0.3005, 0.9189, 0.3475, 0.9578, 0.37, 0.9818, 0.3121, 0.945, 0.25, 0.9384, 0.3005, 0.9818, 0.3121, 0.99, 0.25, 0.9384, 0.1995, 0.945, 0.25, 0.99, 0.25, 0.9818, 0.1879, 0.9189, 0.1525, 0.9384, 0.1995, 0.9818, 0.1879, 0.9578, 0.13, 0.8879, 0.1121, 0.9189, 0.1525, 0.9578, 0.13, 0.9197, 0.08029, 0.8475, 0.0811, 0.8879, 0.1121, 0.9197, 0.08029, 0.87, 0.04215, 0.8005, 0.06162, 0.8475, 0.0811, 0.87, 0.04215, 0.8121, 0.01818, 0.75, 0.05498, 0.8005, 0.06162, 0.8121, 0.01818, 0.75, 0.01, 0.6995, 0.06162, 0.75, 0.05498, 0.75, 0.01, 0.6879, 0.01818, 0.6525, 0.0811, 0.6995, 0.06162, 0.6879, 0.01818, 0.63, 0.04215, 0.6121, 0.1121, 0.6525, 0.0811, 0.63, 0.04215, 0.5803, 0.08029, 0.5811, 0.1525, 0.6121, 0.1121, 0.5803, 0.08029, 0.5422, 0.13, 0.5616, 0.1995, 0.5811, 0.1525, 0.5422, 0.13, 0.5182, 0.1879, 0.555, 0.25, 0.5616, 0.1995, 0.5182, 0.1879, 0.51, 0.25, 0.5616, 0.3005, 0.555, 0.25, 0.51, 0.25, 0.5182, 0.3121, 0.5811, 0.3475, 0.5616, 0.3005, 0.5182, 0.3121, 0.5422, 0.37, 0.6121, 0.3879, 0.5811, 0.3475, 0.5422, 0.37, 0.5803, 0.4197, 0.6525, 0.4189, 0.6121, 0.3879, 0.5803, 0.4197, 0.63, 0.4578, 0.6995, 0.4384, 0.6525, 0.4189, 0.63, 0.4578, 0.6879, 0.4818, 0.75, 0.445, 0.6995, 0.4384, 0.6879, 0.4818, 0.75, 0.49, 0.75, 0.445, 0.8005, 0.4384, 0.8475, 0.4189, 0.8879, 0.3879, 0.9189, 0.3475, 0.9384, 0.3005, 0.945, 0.25, 0.9384, 0.1995, 0.9189, 0.1525, 0.8879, 0.1121, 0.8475, 0.0811, 0.8005, 0.06162, 0.75, 0.05498, 0.6995, 0.06162, 0.6525, 0.0811, 0.6121, 0.1121, 0.5811, 0.1525, 0.5616, 0.1995, 0.555, 0.25, 0.5616, 0.3005, 0.5811, 0.3475, 0.6121, 0.3879, 0.6525, 0.4189, 0.6995, 0.4384, 0.5616, 0.3005, 0.5811, 0.3475, 0.5811, 0.3475, 0.5616, 0.3005, 0.75, 0.05498, 0.6995, 0.06162, 0.6995, 0.06162, 0.75, 0.05498, 0.9384, 0.3005, 0.945, 0.25, 0.945, 0.25, 0.9384, 0.3005, 0.5811, 0.3475, 0.6121, 0.3879, 0.6121, 0.3879, 0.5811, 0.3475, 0.6995, 0.06162, 0.6525, 0.0811, 0.6525, 0.0811, 0.6995, 0.06162, 0.945, 0.25, 0.9384, 0.1995, 0.9384, 0.1995, 0.945, 0.25, 0.6121, 0.3879, 0.6525, 0.4189, 0.6525, 0.4189, 0.6121, 0.3879, 0.6525, 0.0811, 0.6121, 0.1121, 0.6121, 0.1121, 0.6525, 0.0811, 0.9384, 0.1995, 0.9189, 0.1525, 0.9189, 0.1525, 0.9384, 0.1995, 0.6525, 0.4189, 0.6995, 0.4384, 0.6995, 0.4384, 0.6525, 0.4189, 0.75, 0.445, 0.8005, 0.4384, 0.8005, 0.4384, 0.75, 0.445, 0.6121, 0.1121, 0.5811, 0.1525, 0.5811, 0.1525, 0.6121, 0.1121, 0.9189, 0.1525, 0.8879, 0.1121, 0.8879, 0.1121, 0.9189, 0.1525, 0.6995, 0.4384, 0.75, 0.445, 0.75, 0.445, 0.6995, 0.4384, 0.8005, 0.4384, 0.8475, 0.4189, 0.8475, 0.4189, 0.8005, 0.4384, 0.5811, 0.1525, 0.5616, 0.1995, 0.5616, 0.1995, 0.5811, 0.1525, 0.8879, 0.1121, 0.8475, 0.0811, 0.8475, 0.0811, 0.8879, 0.1121, 0.8475, 0.4189, 0.8879, 0.3879, 0.8879, 0.3879, 0.8475, 0.4189, 0.5616, 0.1995, 0.555, 0.25, 0.555, 0.25, 0.5616, 0.1995, 0.8475, 0.0811, 0.8005, 0.06162, 0.8005, 0.06162, 0.8475, 0.0811, 0.8879, 0.3879, 0.9189, 0.3475, 0.9189, 0.3475, 0.8879, 0.3879, 0.555, 0.25, 0.5616, 0.3005, 0.5616, 0.3005, 0.555, 0.25, 0.8005, 0.06162, 0.75, 0.05498, 0.75, 0.05498, 0.8005, 0.06162])
me_cylinder_001.use_remesh_preserve_volume = False
me_cylinder_001.use_remesh_preserve_attributes = False
me_cylinder_001.use_mirror_vertex_groups = False
me_cylinder_001.update()
me_cube_003 = bpy.data.meshes.new('Cube.003')
me_cube_003.from_pydata([(-1.0, 12.09, 0.5601), (-1.0, 12.09, 1.054), (-1.0, 13.75, 0.5601), (-1.0, 13.75, 1.054), (1.0, 12.09, 0.5601), (1.0, 12.09, 1.054), (1.0, 13.75, 0.5601), (1.0, 13.75, 1.054), (-1.0, 13.14, 1.895), (-1.0, 13.75, 1.895), (1.0, 13.14, 1.895), (1.0, 13.75, 1.895), (1.0, -2.687, 0.5084), (1.0, -1.743, 1.525), (1.0, 7.908, 0.5084), (1.0, 7.451, 1.525), (-1.0, -2.687, 0.5084), (-1.0, -1.743, 1.525), (-1.0, 7.908, 0.5084), (-1.0, 7.451, 1.525), (-1.0, 12.09, -0.5601), (-1.0, 12.09, -1.054), (-1.0, 13.75, -0.5601), (-1.0, 13.75, -1.054), (1.0, 12.09, -0.5601), (1.0, 12.09, -1.054), (1.0, 13.75, -0.5601), (1.0, 13.75, -1.054), (-1.0, 13.14, -1.895), (-1.0, 13.75, -1.895), (1.0, 13.14, -1.895), (1.0, 13.75, -1.895), (1.0, -2.687, -0.5084), (1.0, -1.743, -1.525), (1.0, 7.908, -0.5084), (1.0, 7.451, -1.525), (-1.0, -2.687, -0.5084), (-1.0, -1.743, -1.525), (-1.0, 7.908, -0.5084), (-1.0, 7.451, -1.525), (69.14, 12.09, 0.008102), (130.1, 12.09, 0.008102), (69.14, 13.75, 0.008102), (130.1, 13.75, 0.008102), (69.14, 12.09, -0.008098), (130.1, 12.09, -0.008098), (69.14, 13.75, -0.008098), (130.1, 13.75, -0.008098), (233.9, 13.14, 0.008102), (233.9, 13.75, 0.008102), (233.9, 13.14, -0.008098), (233.9, 13.75, -0.008098), (62.76, -2.687, -0.0081), (188.2, -1.743, -0.0081), (62.76, 7.908, -0.008099), (188.2, 7.451, -0.008099), (62.76, -2.687, 0.0081), (188.2, -1.743, 0.0081), (62.76, 7.908, 0.008101), (188.2, 7.451, 0.008101), (-69.14, 12.09, 0.008102), (-130.1, 12.09, 0.008101), (-69.14, 13.75, 0.008102), (-130.1, 13.75, 0.008102), (-69.14, 12.09, -0.008098), (-130.1, 12.09, -0.008099), (-69.14, 13.75, -0.008098), (-130.1, 13.75, -0.008098), (-233.9, 13.14, 0.008101), (-233.9, 13.75, 0.008101), (-233.9, 13.14, -0.008099), (-233.9, 13.75, -0.008099), (-62.76, -2.687, -0.0081), (-188.2, -1.743, -0.0081), (-62.76, 7.908, -0.008099), (-188.2, 7.451, -0.008099), (-62.76, -2.687, 0.008099), (-188.2, -1.743, 0.008099), (-62.76, 7.908, 0.008101), (-188.2, 7.451, 0.008101)], [], [(0, 1, 3, 2), (2, 3, 7, 6), (6, 7, 5, 4), (4, 5, 1, 0), (2, 6, 4, 0), (3, 1, 8, 9), (11, 9, 8, 10), (1, 5, 10, 8), (7, 3, 9, 11), (5, 7, 11, 10), (12, 13, 15, 14), (14, 15, 19, 18), (18, 19, 17, 16), (16, 17, 13, 12), (14, 18, 16, 12), (19, 15, 13, 17), (20, 22, 23, 21), (22, 26, 27, 23), (26, 24, 25, 27), (24, 20, 21, 25), (22, 20, 24, 26), (23, 29, 28, 21), (31, 30, 28, 29), (21, 28, 30, 25), (27, 31, 29, 23), (25, 30, 31, 27), (32, 34, 35, 33), (34, 38, 39, 35), (38, 36, 37, 39), (36, 32, 33, 37), (34, 32, 36, 38), (39, 37, 33, 35), (40, 41, 43, 42), (42, 43, 47, 46), (46, 47, 45, 44), (44, 45, 41, 40), (42, 46, 44, 40), (43, 41, 48, 49), (51, 49, 48, 50), (41, 45, 50, 48), (47, 43, 49, 51), (45, 47, 51, 50), (52, 53, 55, 54), (54, 55, 59, 58), (58, 59, 57, 56), (56, 57, 53, 52), (54, 58, 56, 52), (59, 55, 53, 57), (60, 62, 63, 61), (62, 66, 67, 63), (66, 64, 65, 67), (64, 60, 61, 65), (62, 60, 64, 66), (63, 69, 68, 61), (71, 70, 68, 69), (61, 68, 70, 65), (67, 71, 69, 63), (65, 70, 71, 67), (72, 74, 75, 73), (74, 78, 79, 75), (78, 76, 77, 79), (76, 72, 73, 77), (74, 72, 76, 78), (79, 77, 73, 75)])
_uv = me_cube_003.uv_layers.new(name='UVMap')
_uv.uv.foreach_set('vector', [0.375, 0.0, 0.625, 0.0, 0.625, 0.25, 0.375, 0.25, 0.375, 0.25, 0.625, 0.25, 0.625, 0.5, 0.375, 0.5, 0.375, 0.5, 0.625, 0.5, 0.625, 0.75, 0.375, 0.75, 0.375, 0.75, 0.625, 0.75, 0.625, 1.0, 0.375, 1.0, 0.125, 0.5, 0.375, 0.5, 0.375, 0.75, 0.125, 0.75, 0.625, 0.25, 0.625, 0.0, 0.625, 0.0, 0.625, 0.25, 0.625, 0.5, 0.875, 0.5, 0.875, 0.75, 0.625, 0.75, 0.625, 1.0, 0.625, 0.75, 0.625, 0.75, 0.625, 1.0, 0.625, 0.5, 0.625, 0.25, 0.625, 0.25, 0.625, 0.5, 0.625, 0.75, 0.625, 0.5, 0.625, 0.5, 0.625, 0.75, 0.375, 0.0, 0.625, 0.0, 0.625, 0.25, 0.375, 0.25, 0.375, 0.25, 0.625, 0.25, 0.625, 0.5, 0.375, 0.5, 0.375, 0.5, 0.625, 0.5, 0.625, 0.75, 0.375, 0.75, 0.375, 0.75, 0.625, 0.75, 0.625, 1.0, 0.375, 1.0, 0.125, 0.5, 0.375, 0.5, 0.375, 0.75, 0.125, 0.75, 0.625, 0.5, 0.875, 0.5, 0.875, 0.75, 0.625, 0.75, 0.375, 0.0, 0.375, 0.25, 0.625, 0.25, 0.625, 0.0, 0.375, 0.25, 0.375, 0.5, 0.625, 0.5, 0.625, 0.25, 0.375, 0.5, 0.375, 0.75, 0.625, 0.75, 0.625, 0.5, 0.375, 0.75, 0.375, 1.0, 0.625, 1.0, 0.625, 0.75, 0.125, 0.5, 0.125, 0.75, 0.375, 0.75, 0.375, 0.5, 0.625, 0.25, 0.625, 0.25, 0.625, 0.0, 0.625, 0.0, 0.625, 0.5, 0.625, 0.75, 0.875, 0.75, 0.875, 0.5, 0.625, 1.0, 0.625, 1.0, 0.625, 0.75, 0.625, 0.75, 0.625, 0.5, 0.625, 0.5, 0.625, 0.25, 0.625, 0.25, 0.625, 0.75, 0.625, 0.75, 0.625, 0.5, 0.625, 0.5, 0.375, 0.0, 0.375, 0.25, 0.625, 0.25, 0.625, 0.0, 0.375, 0.25, 0.375, 0.5, 0.625, 0.5, 0.625, 0.25, 0.375, 0.5, 0.375, 0.75, 0.625, 0.75, 0.625, 0.5, 0.375, 0.75, 0.375, 1.0, 0.625, 1.0, 0.625, 0.75, 0.125, 0.5, 0.125, 0.75, 0.375, 0.75, 0.375, 0.5, 0.625, 0.5, 0.625, 0.75, 0.875, 0.75, 0.875, 0.5, 0.375, 0.0, 0.625, 0.0, 0.625, 0.25, 0.375, 0.25, 0.375, 0.25, 0.625, 0.25, 0.625, 0.5, 0.375, 0.5, 0.375, 0.5, 0.625, 0.5, 0.625, 0.75, 0.375, 0.75, 0.375, 0.75, 0.625, 0.75, 0.625, 1.0, 0.375, 1.0, 0.125, 0.5, 0.375, 0.5, 0.375, 0.75, 0.125, 0.75, 0.625, 0.25, 0.625, 0.0, 0.625, 0.0, 0.625, 0.25, 0.625, 0.5, 0.875, 0.5, 0.875, 0.75, 0.625, 0.75, 0.625, 1.0, 0.625, 0.75, 0.625, 0.75, 0.625, 1.0, 0.625, 0.5, 0.625, 0.25, 0.625, 0.25, 0.625, 0.5, 0.625, 0.75, 0.625, 0.5, 0.625, 0.5, 0.625, 0.75, 0.375, 0.0, 0.625, 0.0, 0.625, 0.25, 0.375, 0.25, 0.375, 0.25, 0.625, 0.25, 0.625, 0.5, 0.375, 0.5, 0.375, 0.5, 0.625, 0.5, 0.625, 0.75, 0.375, 0.75, 0.375, 0.75, 0.625, 0.75, 0.625, 1.0, 0.375, 1.0, 0.125, 0.5, 0.375, 0.5, 0.375, 0.75, 0.125, 0.75, 0.625, 0.5, 0.875, 0.5, 0.875, 0.75, 0.625, 0.75, 0.375, 0.0, 0.375, 0.25, 0.625, 0.25, 0.625, 0.0, 0.375, 0.25, 0.375, 0.5, 0.625, 0.5, 0.625, 0.25, 0.375, 0.5, 0.375, 0.75, 0.625, 0.75, 0.625, 0.5, 0.375, 0.75, 0.375, 1.0, 0.625, 1.0, 0.625, 0.75, 0.125, 0.5, 0.125, 0.75, 0.375, 0.75, 0.375, 0.5, 0.625, 0.25, 0.625, 0.25, 0.625, 0.0, 0.625, 0.0, 0.625, 0.5, 0.625, 0.75, 0.875, 0.75, 0.875, 0.5, 0.625, 1.0, 0.625, 1.0, 0.625, 0.75, 0.625, 0.75, 0.625, 0.5, 0.625, 0.5, 0.625, 0.25, 0.625, 0.25, 0.625, 0.75, 0.625, 0.75, 0.625, 0.5, 0.625, 0.5, 0.375, 0.0, 0.375, 0.25, 0.625, 0.25, 0.625, 0.0, 0.375, 0.25, 0.375, 0.5, 0.625, 0.5, 0.625, 0.25, 0.375, 0.5, 0.375, 0.75, 0.625, 0.75, 0.625, 0.5, 0.375, 0.75, 0.375, 1.0, 0.625, 1.0, 0.625, 0.75, 0.125, 0.5, 0.125, 0.75, 0.375, 0.75, 0.375, 0.5, 0.625, 0.5, 0.625, 0.75, 0.875, 0.75, 0.875, 0.5])
me_cube_003.use_remesh_preserve_volume = False
me_cube_003.use_remesh_preserve_attributes = False
me_cube_003.use_mirror_vertex_groups = False
me_cube_003.update()

# ---- objects
ob_body = bpy.data.objects.new('Body', me_cylinder_001)
ob_fins = bpy.data.objects.new('Fins', me_cube_003)

# ---- transforms, parenting, visibility, modifiers, constraints
ob_body.location = (0.0, -4.616e-09, -6.83e-15)
ob_body.rotation_euler = (-1.571, -0.0, 0.0)
ob_body.scale = (-0.064, -0.064, -0.064)
ob_body.lineart.crease_threshold = 0.0
ob_fins.location = (0.0, -1.146e-07, -2.752e-16)
ob_fins.rotation_euler = (-1.344e-07, -1.571, 0.0)
ob_fins.scale = (0.0009198, 0.1136, 0.1136)
ob_fins.lineart.crease_threshold = 0.0

# ---- collection membership
col_collection.objects.link(ob_body)
col_collection.objects.link(ob_fins)

# ---- scene / render settings (as saved in the file)
scene.frame_start = 1; scene.frame_end = 250; scene.frame_set(1)
scene.render.engine = 'BLENDER_EEVEE_NEXT'
scene.cycles.use_denoising = False
scene.cycles.samples = 128
scene.cycles.sampling_pattern = 'TABULATED_SOBOL'
scene.cycles.use_adaptive_sampling = False
scene.cycles.use_light_tree = False
scene.view_settings.view_transform = 'Filmic'
bpy.context.view_layer.update()

# ---- added for rendering (the .blend has no active camera and no usable light): camera, sun
cam_auto = bpy.data.cameras.new('AutoCamera')
cam_auto.lens = 50.0
cam_auto.sensor_width = 36.0
cam_auto.clip_end = 1000.0
ob_auto_camera = bpy.data.objects.new('AutoCamera', cam_auto)
scene.collection.objects.link(ob_auto_camera)
ob_auto_camera.location = (2.92776, -3.48195, 2.34221)
ob_auto_camera.rotation_euler = (1.09748, -7.21219e-08, 0.694738)
scene.camera = ob_auto_camera
light_auto_sun = bpy.data.lights.new('AutoSun', 'SUN')
light_auto_sun.energy = 3.0
light_auto_sun.angle = 0.0523599
ob_auto_sun = bpy.data.objects.new('AutoSun', light_auto_sun)
scene.collection.objects.link(ob_auto_sun)
ob_auto_sun.rotation_euler = (0.872665, 0.174533, 0.523599)
bpy.context.view_layer.update()
